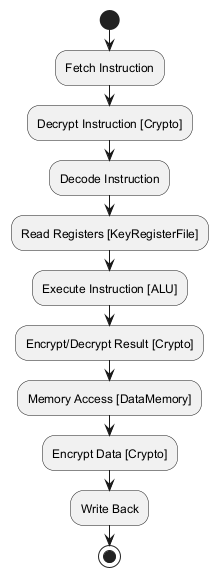

The diagram above was rendered by PlantUML. Its source (embedded in the PNG):
@startuml
start
:Fetch Instruction;
:Decrypt Instruction [Crypto];
:Decode Instruction;
:Read Registers [KeyRegisterFile];
:Execute Instruction [ALU];
:Encrypt/Decrypt Result [Crypto];
:Memory Access [DataMemory];
:Encrypt Data [Crypto];
:Write Back;
stop
@enduml